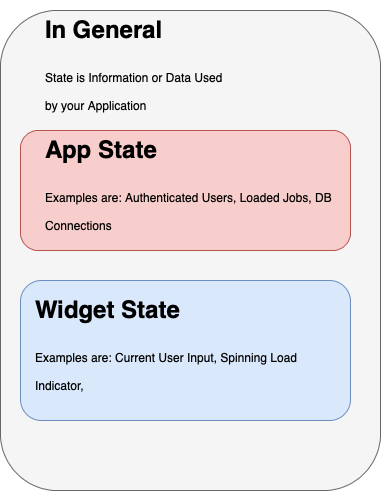

The diagram above was exported from draw.io. Its source (the exported page's mxGraphModel, read from the mxfile embedded in the PNG):
<mxGraphModel dx="946" dy="585" grid="1" gridSize="10" guides="1" tooltips="1" connect="1" arrows="1" fold="1" page="1" pageScale="1" pageWidth="827" pageHeight="1169" math="0" shadow="0">
  <root>
    <mxCell id="0" />
    <mxCell id="1" parent="0" />
    <mxCell id="C5Jh3VECQNFWAgSmPLhW-1" value="" style="rounded=1;whiteSpace=wrap;html=1;fillColor=#f5f5f5;strokeColor=#666666;fontColor=#333333;" vertex="1" parent="1">
      <mxGeometry x="170" y="90" width="380" height="480" as="geometry" />
    </mxCell>
    <mxCell id="C5Jh3VECQNFWAgSmPLhW-4" value="&lt;h1&gt;In General&lt;/h1&gt;&lt;h1&gt;&lt;span style=&quot;font-size: 12px ; font-weight: normal&quot;&gt;State is Information or Data Used by your Application&lt;/span&gt;&lt;/h1&gt;" style="text;html=1;strokeColor=none;fillColor=none;spacing=5;spacingTop=-20;whiteSpace=wrap;overflow=hidden;rounded=0;" vertex="1" parent="1">
      <mxGeometry x="210" y="90" width="190" height="120" as="geometry" />
    </mxCell>
    <mxCell id="C5Jh3VECQNFWAgSmPLhW-5" value="" style="rounded=1;whiteSpace=wrap;html=1;fillColor=#f8cecc;strokeColor=#b85450;" vertex="1" parent="1">
      <mxGeometry x="190" y="210" width="330" height="120" as="geometry" />
    </mxCell>
    <mxCell id="C5Jh3VECQNFWAgSmPLhW-6" value="&lt;h1&gt;App State&lt;/h1&gt;&lt;h1&gt;&lt;span style=&quot;font-size: 12px ; font-weight: normal&quot;&gt;Examples are: Authenticated Users, Loaded Jobs, DB Connections&lt;/span&gt;&lt;/h1&gt;" style="text;html=1;strokeColor=none;fillColor=none;spacing=5;spacingTop=-20;whiteSpace=wrap;overflow=hidden;rounded=0;" vertex="1" parent="1">
      <mxGeometry x="210" y="210" width="300" height="120" as="geometry" />
    </mxCell>
    <mxCell id="C5Jh3VECQNFWAgSmPLhW-7" value="" style="rounded=1;whiteSpace=wrap;html=1;fillColor=#dae8fc;strokeColor=#6c8ebf;" vertex="1" parent="1">
      <mxGeometry x="190" y="360" width="330" height="140" as="geometry" />
    </mxCell>
    <mxCell id="C5Jh3VECQNFWAgSmPLhW-8" value="&lt;h1&gt;Widget State&lt;/h1&gt;&lt;h1&gt;&lt;span style=&quot;font-size: 12px ; font-weight: normal&quot;&gt;Examples are: Current User Input, Spinning Load Indicator,&amp;nbsp;&lt;/span&gt;&lt;/h1&gt;" style="text;html=1;strokeColor=none;fillColor=none;spacing=5;spacingTop=-20;whiteSpace=wrap;overflow=hidden;rounded=0;" vertex="1" parent="1">
      <mxGeometry x="200" y="370" width="300" height="120" as="geometry" />
    </mxCell>
  </root>
</mxGraphModel>